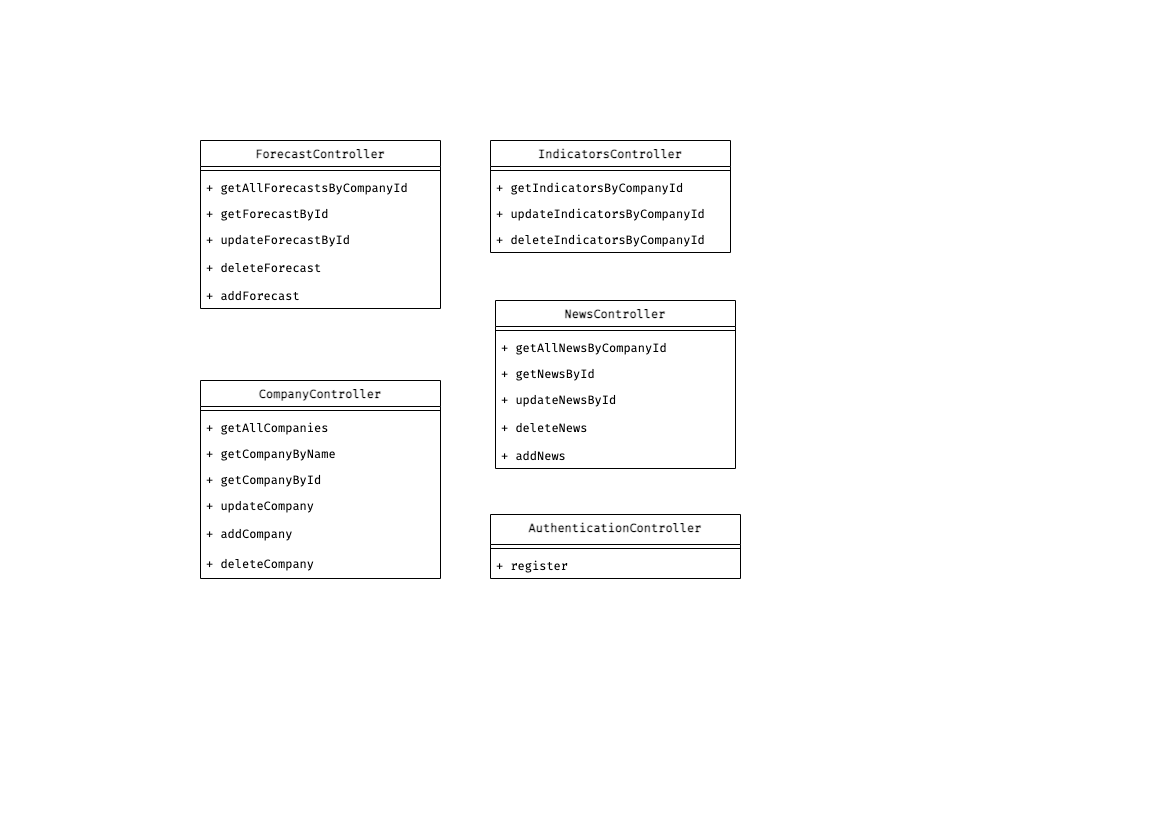

The diagram above was exported from draw.io. Its source (the exported page's mxGraphModel, read from the mxfile embedded in the PNG):
<mxGraphModel dx="1189" dy="1347" grid="1" gridSize="10" guides="1" tooltips="1" connect="1" arrows="1" fold="1" page="1" pageScale="1" pageWidth="1169" pageHeight="827" math="0" shadow="0">
  <root>
    <mxCell id="0" />
    <mxCell id="1" parent="0" />
    <mxCell id="PQY7u1FKiprnkhlBiGVe-1" value="Пользователь" style="shape=umlActor;verticalLabelPosition=bottom;verticalAlign=top;html=1;outlineConnect=0;" vertex="1" parent="1">
      <mxGeometry x="490" y="300" width="30" height="60" as="geometry" />
    </mxCell>
    <mxCell id="PQY7u1FKiprnkhlBiGVe-3" value="Администратор" style="shape=umlActor;verticalLabelPosition=bottom;verticalAlign=top;html=1;outlineConnect=0;" vertex="1" parent="1">
      <mxGeometry x="380" y="520" width="30" height="60" as="geometry" />
    </mxCell>
    <mxCell id="PQY7u1FKiprnkhlBiGVe-4" value="Аналитик" style="shape=umlActor;verticalLabelPosition=bottom;verticalAlign=top;html=1;outlineConnect=0;" vertex="1" parent="1">
      <mxGeometry x="620" y="520" width="30" height="60" as="geometry" />
    </mxCell>
    <mxCell id="PQY7u1FKiprnkhlBiGVe-13" value="Выход из системы" style="ellipse;whiteSpace=wrap;html=1;" vertex="1" parent="1">
      <mxGeometry x="530" y="90" width="120" height="80" as="geometry" />
    </mxCell>
    <mxCell id="PQY7u1FKiprnkhlBiGVe-15" value="Просмотр прогнозов" style="ellipse;whiteSpace=wrap;html=1;" vertex="1" parent="1">
      <mxGeometry x="350" y="90" width="120" height="80" as="geometry" />
    </mxCell>
    <mxCell id="PQY7u1FKiprnkhlBiGVe-16" value="Просмотр предоставленных прав доступа" style="ellipse;whiteSpace=wrap;html=1;" vertex="1" parent="1">
      <mxGeometry x="210" y="160" width="120" height="80" as="geometry" />
    </mxCell>
    <mxCell id="PQY7u1FKiprnkhlBiGVe-17" value="Просмотр информации о компании" style="ellipse;whiteSpace=wrap;html=1;" vertex="1" parent="1">
      <mxGeometry x="670" y="160" width="120" height="80" as="geometry" />
    </mxCell>
    <mxCell id="PQY7u1FKiprnkhlBiGVe-18" value="Просмотр доступных компаний" style="ellipse;whiteSpace=wrap;html=1;" vertex="1" parent="1">
      <mxGeometry x="210" y="260" width="120" height="80" as="geometry" />
    </mxCell>
    <mxCell id="PQY7u1FKiprnkhlBiGVe-19" value="Просмотр новостей о компании&lt;br&gt;" style="ellipse;whiteSpace=wrap;html=1;" vertex="1" parent="1">
      <mxGeometry x="670" y="260" width="120" height="80" as="geometry" />
    </mxCell>
    <mxCell id="PQY7u1FKiprnkhlBiGVe-20" value="" style="endArrow=classic;html=1;rounded=0;entryX=0;entryY=0.5;entryDx=0;entryDy=0;" edge="1" parent="1" target="PQY7u1FKiprnkhlBiGVe-19">
      <mxGeometry width="50" height="50" relative="1" as="geometry">
        <mxPoint x="530" y="300" as="sourcePoint" />
        <mxPoint x="590" y="240" as="targetPoint" />
      </mxGeometry>
    </mxCell>
    <mxCell id="PQY7u1FKiprnkhlBiGVe-21" value="" style="endArrow=classic;html=1;rounded=0;entryX=0;entryY=0.5;entryDx=0;entryDy=0;" edge="1" parent="1" target="PQY7u1FKiprnkhlBiGVe-17">
      <mxGeometry width="50" height="50" relative="1" as="geometry">
        <mxPoint x="530" y="280" as="sourcePoint" />
        <mxPoint x="520" y="210" as="targetPoint" />
      </mxGeometry>
    </mxCell>
    <mxCell id="PQY7u1FKiprnkhlBiGVe-22" value="" style="endArrow=classic;html=1;rounded=0;" edge="1" parent="1" target="PQY7u1FKiprnkhlBiGVe-13">
      <mxGeometry width="50" height="50" relative="1" as="geometry">
        <mxPoint x="510" y="280" as="sourcePoint" />
        <mxPoint x="500" y="200" as="targetPoint" />
      </mxGeometry>
    </mxCell>
    <mxCell id="PQY7u1FKiprnkhlBiGVe-23" value="" style="endArrow=classic;html=1;rounded=0;entryX=0.5;entryY=1;entryDx=0;entryDy=0;" edge="1" parent="1" target="PQY7u1FKiprnkhlBiGVe-15">
      <mxGeometry width="50" height="50" relative="1" as="geometry">
        <mxPoint x="480" y="280" as="sourcePoint" />
        <mxPoint x="450" y="210" as="targetPoint" />
      </mxGeometry>
    </mxCell>
    <mxCell id="PQY7u1FKiprnkhlBiGVe-24" value="" style="endArrow=classic;html=1;rounded=0;entryX=1;entryY=0.5;entryDx=0;entryDy=0;" edge="1" parent="1" target="PQY7u1FKiprnkhlBiGVe-16">
      <mxGeometry width="50" height="50" relative="1" as="geometry">
        <mxPoint x="460" y="280" as="sourcePoint" />
        <mxPoint x="340" y="220" as="targetPoint" />
      </mxGeometry>
    </mxCell>
    <mxCell id="PQY7u1FKiprnkhlBiGVe-25" value="" style="endArrow=classic;html=1;rounded=0;entryX=1;entryY=0.5;entryDx=0;entryDy=0;" edge="1" parent="1" target="PQY7u1FKiprnkhlBiGVe-18">
      <mxGeometry width="50" height="50" relative="1" as="geometry">
        <mxPoint x="470" y="300" as="sourcePoint" />
        <mxPoint x="440" y="300" as="targetPoint" />
      </mxGeometry>
    </mxCell>
    <mxCell id="PQY7u1FKiprnkhlBiGVe-26" value="Изменение ролей и данных пользователей" style="ellipse;whiteSpace=wrap;html=1;" vertex="1" parent="1">
      <mxGeometry x="160" y="450" width="120" height="80" as="geometry" />
    </mxCell>
    <mxCell id="PQY7u1FKiprnkhlBiGVe-27" value="Доступ к панели администратора" style="ellipse;whiteSpace=wrap;html=1;" vertex="1" parent="1">
      <mxGeometry x="160" y="570" width="120" height="80" as="geometry" />
    </mxCell>
    <mxCell id="PQY7u1FKiprnkhlBiGVe-28" value="Редактирование информации о компании" style="ellipse;whiteSpace=wrap;html=1;" vertex="1" parent="1">
      <mxGeometry x="730" y="530" width="120" height="80" as="geometry" />
    </mxCell>
    <mxCell id="PQY7u1FKiprnkhlBiGVe-29" value="Редактирование прогноза" style="ellipse;whiteSpace=wrap;html=1;" vertex="1" parent="1">
      <mxGeometry x="730" y="420" width="120" height="80" as="geometry" />
    </mxCell>
    <mxCell id="PQY7u1FKiprnkhlBiGVe-30" value="Добавление и удаление прогноза" style="ellipse;whiteSpace=wrap;html=1;" vertex="1" parent="1">
      <mxGeometry x="900" y="420" width="120" height="80" as="geometry" />
    </mxCell>
    <mxCell id="PQY7u1FKiprnkhlBiGVe-31" value="Добавление и удаление компании" style="ellipse;whiteSpace=wrap;html=1;" vertex="1" parent="1">
      <mxGeometry x="900" y="530" width="120" height="80" as="geometry" />
    </mxCell>
    <mxCell id="PQY7u1FKiprnkhlBiGVe-32" value="" style="endArrow=block;html=1;rounded=0;entryX=0;entryY=0.5;entryDx=0;entryDy=0;exitX=1;exitY=0.5;exitDx=0;exitDy=0;endFill=0;endSize=14;strokeColor=#000000;dashed=1;" edge="1" parent="1" source="PQY7u1FKiprnkhlBiGVe-28" target="PQY7u1FKiprnkhlBiGVe-31">
      <mxGeometry width="50" height="50" relative="1" as="geometry">
        <mxPoint x="820" y="650" as="sourcePoint" />
        <mxPoint x="870" y="600" as="targetPoint" />
      </mxGeometry>
    </mxCell>
    <mxCell id="PQY7u1FKiprnkhlBiGVe-34" value="" style="endArrow=block;html=1;rounded=0;entryX=0;entryY=0.5;entryDx=0;entryDy=0;exitX=1;exitY=0.5;exitDx=0;exitDy=0;endFill=0;endSize=14;strokeColor=#000000;dashed=1;" edge="1" parent="1">
      <mxGeometry width="50" height="50" relative="1" as="geometry">
        <mxPoint x="850" y="459.6" as="sourcePoint" />
        <mxPoint x="900" y="459.6" as="targetPoint" />
      </mxGeometry>
    </mxCell>
    <mxCell id="PQY7u1FKiprnkhlBiGVe-35" value="Редактирование информации о новостях компании" style="ellipse;whiteSpace=wrap;html=1;" vertex="1" parent="1">
      <mxGeometry x="740" y="640" width="120" height="80" as="geometry" />
    </mxCell>
    <mxCell id="PQY7u1FKiprnkhlBiGVe-36" value="Добавление и удаление новости" style="ellipse;whiteSpace=wrap;html=1;" vertex="1" parent="1">
      <mxGeometry x="910" y="640" width="120" height="80" as="geometry" />
    </mxCell>
    <mxCell id="PQY7u1FKiprnkhlBiGVe-37" value="" style="endArrow=block;html=1;rounded=0;entryX=0;entryY=0.5;entryDx=0;entryDy=0;exitX=1;exitY=0.5;exitDx=0;exitDy=0;endFill=0;endSize=14;strokeColor=#000000;dashed=1;" edge="1" parent="1" source="PQY7u1FKiprnkhlBiGVe-35" target="PQY7u1FKiprnkhlBiGVe-36">
      <mxGeometry width="50" height="50" relative="1" as="geometry">
        <mxPoint x="830" y="760" as="sourcePoint" />
        <mxPoint x="880" y="710" as="targetPoint" />
      </mxGeometry>
    </mxCell>
    <mxCell id="PQY7u1FKiprnkhlBiGVe-38" value="" style="endArrow=classic;html=1;rounded=0;endSize=6;strokeColor=#000000;entryX=1;entryY=0.5;entryDx=0;entryDy=0;" edge="1" parent="1" target="PQY7u1FKiprnkhlBiGVe-26">
      <mxGeometry width="50" height="50" relative="1" as="geometry">
        <mxPoint x="360" y="530" as="sourcePoint" />
        <mxPoint x="380" y="470" as="targetPoint" />
      </mxGeometry>
    </mxCell>
    <mxCell id="PQY7u1FKiprnkhlBiGVe-39" value="" style="endArrow=classic;html=1;rounded=0;endSize=6;strokeColor=#000000;entryX=1;entryY=0.5;entryDx=0;entryDy=0;" edge="1" parent="1" target="PQY7u1FKiprnkhlBiGVe-27">
      <mxGeometry width="50" height="50" relative="1" as="geometry">
        <mxPoint x="350" y="590" as="sourcePoint" />
        <mxPoint x="340" y="630" as="targetPoint" />
      </mxGeometry>
    </mxCell>
    <mxCell id="PQY7u1FKiprnkhlBiGVe-40" value="" style="endArrow=classic;html=1;rounded=0;endSize=6;strokeColor=#000000;entryX=0;entryY=0.5;entryDx=0;entryDy=0;" edge="1" parent="1" target="PQY7u1FKiprnkhlBiGVe-29">
      <mxGeometry width="50" height="50" relative="1" as="geometry">
        <mxPoint x="650" y="510" as="sourcePoint" />
        <mxPoint x="740" y="480" as="targetPoint" />
      </mxGeometry>
    </mxCell>
    <mxCell id="PQY7u1FKiprnkhlBiGVe-41" value="" style="endArrow=classic;html=1;rounded=0;endSize=6;strokeColor=#000000;entryX=0;entryY=0.5;entryDx=0;entryDy=0;" edge="1" parent="1" target="PQY7u1FKiprnkhlBiGVe-28">
      <mxGeometry width="50" height="50" relative="1" as="geometry">
        <mxPoint x="670" y="560" as="sourcePoint" />
        <mxPoint x="730" y="580" as="targetPoint" />
      </mxGeometry>
    </mxCell>
    <mxCell id="PQY7u1FKiprnkhlBiGVe-42" value="" style="endArrow=classic;html=1;rounded=0;endSize=6;strokeColor=#000000;entryX=0;entryY=0.5;entryDx=0;entryDy=0;" edge="1" parent="1" target="PQY7u1FKiprnkhlBiGVe-35">
      <mxGeometry width="50" height="50" relative="1" as="geometry">
        <mxPoint x="670" y="610" as="sourcePoint" />
        <mxPoint x="720" y="670" as="targetPoint" />
      </mxGeometry>
    </mxCell>
    <mxCell id="PQY7u1FKiprnkhlBiGVe-43" value="" style="endArrow=block;html=1;rounded=0;endSize=14;strokeColor=#000000;endFill=0;" edge="1" parent="1">
      <mxGeometry width="50" height="50" relative="1" as="geometry">
        <mxPoint x="400" y="510" as="sourcePoint" />
        <mxPoint x="470" y="390" as="targetPoint" />
      </mxGeometry>
    </mxCell>
    <mxCell id="PQY7u1FKiprnkhlBiGVe-44" value="" style="endArrow=block;html=1;rounded=0;endSize=14;strokeColor=#000000;endFill=0;" edge="1" parent="1">
      <mxGeometry width="50" height="50" relative="1" as="geometry">
        <mxPoint x="620" y="510" as="sourcePoint" />
        <mxPoint x="540" y="390" as="targetPoint" />
      </mxGeometry>
    </mxCell>
  </root>
</mxGraphModel>